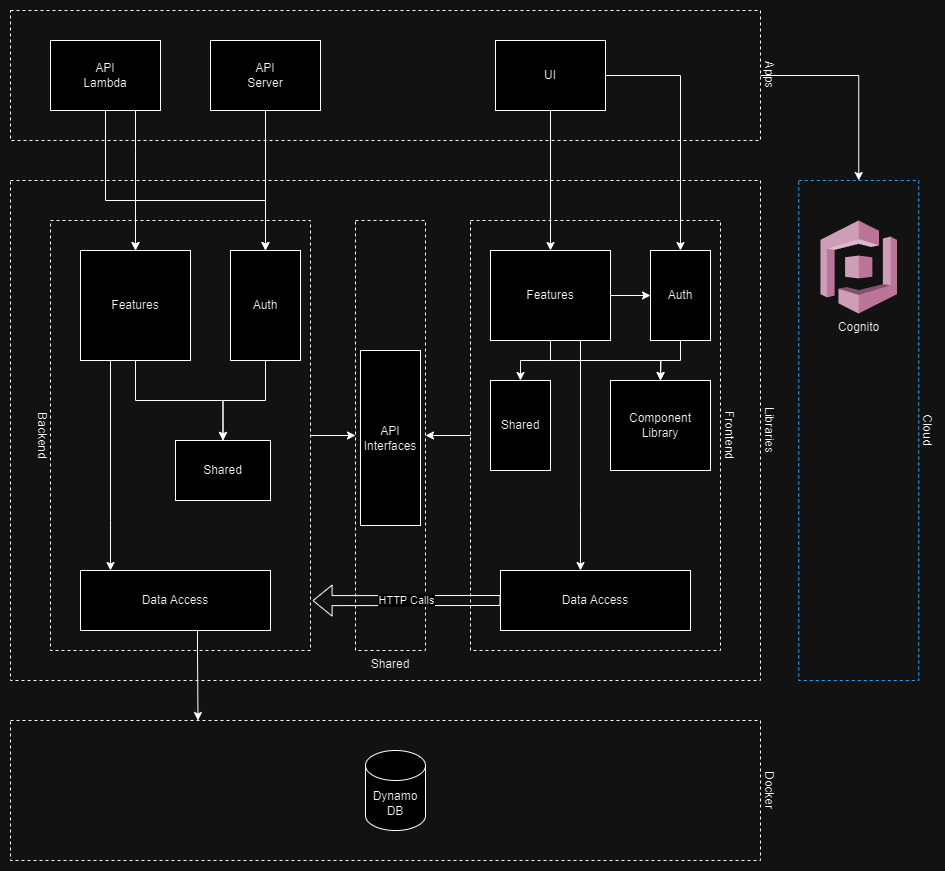

The diagram above was exported from draw.io. Its source (the exported page's mxGraphModel, read from the mxfile embedded in the PNG):
<mxGraphModel dx="1741" dy="930" grid="1" gridSize="10" guides="1" tooltips="1" connect="1" arrows="1" fold="1" page="1" pageScale="1" pageWidth="850" pageHeight="1100" math="0" shadow="0">
  <root>
    <mxCell id="0" />
    <mxCell id="1" parent="0" />
    <mxCell id="N3knIu3ywulDClpdtf2V-38" style="edgeStyle=orthogonalEdgeStyle;rounded=0;orthogonalLoop=1;jettySize=auto;html=1;" edge="1" parent="1" source="N3knIu3ywulDClpdtf2V-1" target="N3knIu3ywulDClpdtf2V-35">
      <mxGeometry relative="1" as="geometry" />
    </mxCell>
    <mxCell id="N3knIu3ywulDClpdtf2V-1" value="Apps" style="rounded=0;whiteSpace=wrap;html=1;dashed=1;fillColor=none;labelPosition=right;verticalLabelPosition=middle;align=left;verticalAlign=middle;textDirection=vertical-lr;" vertex="1" parent="1">
      <mxGeometry x="60" y="70" width="750" height="130" as="geometry" />
    </mxCell>
    <mxCell id="N3knIu3ywulDClpdtf2V-2" value="Libraries" style="rounded=0;whiteSpace=wrap;html=1;dashed=1;fillColor=none;labelPosition=right;verticalLabelPosition=middle;align=left;verticalAlign=middle;textDirection=vertical-lr;" vertex="1" parent="1">
      <mxGeometry x="60" y="240" width="750" height="500" as="geometry" />
    </mxCell>
    <mxCell id="N3knIu3ywulDClpdtf2V-4" value="Docker" style="rounded=0;whiteSpace=wrap;html=1;dashed=1;fillColor=none;labelPosition=right;verticalLabelPosition=middle;align=left;verticalAlign=middle;textDirection=vertical-lr;" vertex="1" parent="1">
      <mxGeometry x="60" y="780" width="750" height="140" as="geometry" />
    </mxCell>
    <mxCell id="N3knIu3ywulDClpdtf2V-5" value="Dynamo&lt;div&gt;DB&lt;/div&gt;" style="shape=cylinder3;whiteSpace=wrap;html=1;boundedLbl=1;backgroundOutline=1;size=15;" vertex="1" parent="1">
      <mxGeometry x="415" y="810" width="60" height="80" as="geometry" />
    </mxCell>
    <mxCell id="N3knIu3ywulDClpdtf2V-11" style="edgeStyle=orthogonalEdgeStyle;rounded=0;orthogonalLoop=1;jettySize=auto;html=1;entryX=1;entryY=0.5;entryDx=0;entryDy=0;" edge="1" parent="1" source="N3knIu3ywulDClpdtf2V-7" target="N3knIu3ywulDClpdtf2V-8">
      <mxGeometry relative="1" as="geometry" />
    </mxCell>
    <mxCell id="N3knIu3ywulDClpdtf2V-7" value="Frontend" style="rounded=0;whiteSpace=wrap;html=1;dashed=1;fillColor=none;labelPosition=right;verticalLabelPosition=middle;align=left;verticalAlign=middle;textDirection=vertical-lr;" vertex="1" parent="1">
      <mxGeometry x="520" y="280" width="250" height="430" as="geometry" />
    </mxCell>
    <mxCell id="N3knIu3ywulDClpdtf2V-8" value="Shared" style="rounded=0;whiteSpace=wrap;html=1;dashed=1;fillColor=none;labelPosition=center;verticalLabelPosition=bottom;align=center;verticalAlign=top;textDirection=ltr;" vertex="1" parent="1">
      <mxGeometry x="405" y="280" width="70" height="430" as="geometry" />
    </mxCell>
    <mxCell id="N3knIu3ywulDClpdtf2V-10" style="edgeStyle=orthogonalEdgeStyle;rounded=0;orthogonalLoop=1;jettySize=auto;html=1;entryX=0;entryY=0.5;entryDx=0;entryDy=0;" edge="1" parent="1" source="N3knIu3ywulDClpdtf2V-9" target="N3knIu3ywulDClpdtf2V-8">
      <mxGeometry relative="1" as="geometry" />
    </mxCell>
    <mxCell id="N3knIu3ywulDClpdtf2V-9" value="Backend" style="rounded=0;whiteSpace=wrap;html=1;dashed=1;fillColor=none;labelPosition=left;verticalLabelPosition=middle;align=right;verticalAlign=middle;textDirection=vertical-lr;" vertex="1" parent="1">
      <mxGeometry x="100" y="280" width="260" height="430" as="geometry" />
    </mxCell>
    <mxCell id="N3knIu3ywulDClpdtf2V-14" style="edgeStyle=orthogonalEdgeStyle;rounded=0;orthogonalLoop=1;jettySize=auto;html=1;entryX=0.25;entryY=0;entryDx=0;entryDy=0;" edge="1" parent="1" source="N3knIu3ywulDClpdtf2V-12" target="N3knIu3ywulDClpdtf2V-4">
      <mxGeometry relative="1" as="geometry">
        <Array as="points">
          <mxPoint x="247" y="710" />
          <mxPoint x="247" y="710" />
        </Array>
      </mxGeometry>
    </mxCell>
    <mxCell id="N3knIu3ywulDClpdtf2V-12" value="Data Access" style="rounded=0;whiteSpace=wrap;html=1;" vertex="1" parent="1">
      <mxGeometry x="130" y="630" width="190" height="60" as="geometry" />
    </mxCell>
    <mxCell id="N3knIu3ywulDClpdtf2V-15" value="Shared" style="rounded=0;whiteSpace=wrap;html=1;" vertex="1" parent="1">
      <mxGeometry x="225" y="500" width="95" height="60" as="geometry" />
    </mxCell>
    <mxCell id="N3knIu3ywulDClpdtf2V-18" style="edgeStyle=orthogonalEdgeStyle;rounded=0;orthogonalLoop=1;jettySize=auto;html=1;" edge="1" parent="1" source="N3knIu3ywulDClpdtf2V-16" target="N3knIu3ywulDClpdtf2V-12">
      <mxGeometry relative="1" as="geometry">
        <Array as="points">
          <mxPoint x="160" y="580" />
          <mxPoint x="160" y="580" />
        </Array>
      </mxGeometry>
    </mxCell>
    <mxCell id="N3knIu3ywulDClpdtf2V-20" style="edgeStyle=orthogonalEdgeStyle;rounded=0;orthogonalLoop=1;jettySize=auto;html=1;" edge="1" parent="1" source="N3knIu3ywulDClpdtf2V-16" target="N3knIu3ywulDClpdtf2V-15">
      <mxGeometry relative="1" as="geometry" />
    </mxCell>
    <mxCell id="N3knIu3ywulDClpdtf2V-16" value="Features" style="rounded=0;whiteSpace=wrap;html=1;" vertex="1" parent="1">
      <mxGeometry x="130" y="310" width="110" height="110" as="geometry" />
    </mxCell>
    <mxCell id="N3knIu3ywulDClpdtf2V-22" style="edgeStyle=orthogonalEdgeStyle;rounded=0;orthogonalLoop=1;jettySize=auto;html=1;" edge="1" parent="1" source="N3knIu3ywulDClpdtf2V-21" target="N3knIu3ywulDClpdtf2V-15">
      <mxGeometry relative="1" as="geometry" />
    </mxCell>
    <mxCell id="N3knIu3ywulDClpdtf2V-21" value="Auth" style="rounded=0;whiteSpace=wrap;html=1;" vertex="1" parent="1">
      <mxGeometry x="280" y="310" width="70" height="110" as="geometry" />
    </mxCell>
    <mxCell id="N3knIu3ywulDClpdtf2V-23" value="API&lt;div&gt;Interfaces&lt;/div&gt;" style="rounded=0;whiteSpace=wrap;html=1;" vertex="1" parent="1">
      <mxGeometry x="410" y="410" width="60" height="175" as="geometry" />
    </mxCell>
    <mxCell id="N3knIu3ywulDClpdtf2V-27" style="edgeStyle=orthogonalEdgeStyle;rounded=0;orthogonalLoop=1;jettySize=auto;html=1;entryX=0;entryY=0.5;entryDx=0;entryDy=0;" edge="1" parent="1" source="N3knIu3ywulDClpdtf2V-24" target="N3knIu3ywulDClpdtf2V-25">
      <mxGeometry relative="1" as="geometry" />
    </mxCell>
    <mxCell id="N3knIu3ywulDClpdtf2V-28" style="edgeStyle=orthogonalEdgeStyle;rounded=0;orthogonalLoop=1;jettySize=auto;html=1;" edge="1" parent="1" source="N3knIu3ywulDClpdtf2V-24" target="N3knIu3ywulDClpdtf2V-26">
      <mxGeometry relative="1" as="geometry" />
    </mxCell>
    <mxCell id="N3knIu3ywulDClpdtf2V-31" style="edgeStyle=orthogonalEdgeStyle;rounded=0;orthogonalLoop=1;jettySize=auto;html=1;" edge="1" parent="1" source="N3knIu3ywulDClpdtf2V-24" target="N3knIu3ywulDClpdtf2V-30">
      <mxGeometry relative="1" as="geometry" />
    </mxCell>
    <mxCell id="N3knIu3ywulDClpdtf2V-33" style="edgeStyle=orthogonalEdgeStyle;rounded=0;orthogonalLoop=1;jettySize=auto;html=1;" edge="1" parent="1" source="N3knIu3ywulDClpdtf2V-24" target="N3knIu3ywulDClpdtf2V-32">
      <mxGeometry relative="1" as="geometry">
        <Array as="points">
          <mxPoint x="630" y="570" />
          <mxPoint x="630" y="570" />
        </Array>
      </mxGeometry>
    </mxCell>
    <mxCell id="N3knIu3ywulDClpdtf2V-24" value="Features" style="rounded=0;whiteSpace=wrap;html=1;" vertex="1" parent="1">
      <mxGeometry x="540" y="310" width="120" height="90" as="geometry" />
    </mxCell>
    <mxCell id="N3knIu3ywulDClpdtf2V-29" style="edgeStyle=orthogonalEdgeStyle;rounded=0;orthogonalLoop=1;jettySize=auto;html=1;" edge="1" parent="1" source="N3knIu3ywulDClpdtf2V-25">
      <mxGeometry relative="1" as="geometry">
        <mxPoint x="710" y="440" as="targetPoint" />
      </mxGeometry>
    </mxCell>
    <mxCell id="N3knIu3ywulDClpdtf2V-25" value="Auth" style="rounded=0;whiteSpace=wrap;html=1;" vertex="1" parent="1">
      <mxGeometry x="700" y="310" width="60" height="90" as="geometry" />
    </mxCell>
    <mxCell id="N3knIu3ywulDClpdtf2V-26" value="Component&lt;div&gt;Library&lt;/div&gt;" style="rounded=0;whiteSpace=wrap;html=1;" vertex="1" parent="1">
      <mxGeometry x="660" y="440" width="100" height="90" as="geometry" />
    </mxCell>
    <mxCell id="N3knIu3ywulDClpdtf2V-30" value="Shared" style="rounded=0;whiteSpace=wrap;html=1;" vertex="1" parent="1">
      <mxGeometry x="540" y="440" width="60" height="90" as="geometry" />
    </mxCell>
    <mxCell id="N3knIu3ywulDClpdtf2V-32" value="Data Access" style="rounded=0;whiteSpace=wrap;html=1;" vertex="1" parent="1">
      <mxGeometry x="550" y="630" width="190" height="60" as="geometry" />
    </mxCell>
    <mxCell id="N3knIu3ywulDClpdtf2V-34" value="HTTP Calls" style="shape=flexArrow;endArrow=classic;html=1;rounded=0;exitX=0;exitY=0.5;exitDx=0;exitDy=0;entryX=1.008;entryY=0.884;entryDx=0;entryDy=0;entryPerimeter=0;" edge="1" parent="1" source="N3knIu3ywulDClpdtf2V-32" target="N3knIu3ywulDClpdtf2V-9">
      <mxGeometry width="50" height="50" relative="1" as="geometry">
        <mxPoint x="400" y="510" as="sourcePoint" />
        <mxPoint x="450" y="460" as="targetPoint" />
      </mxGeometry>
    </mxCell>
    <mxCell id="N3knIu3ywulDClpdtf2V-35" value="Cloud" style="rounded=0;whiteSpace=wrap;html=1;dashed=1;fillColor=none;labelPosition=right;verticalLabelPosition=middle;align=left;verticalAlign=middle;textDirection=vertical-lr;strokeColor=#007FFF;" vertex="1" parent="1">
      <mxGeometry x="848.25" y="240" width="120" height="500" as="geometry" />
    </mxCell>
    <mxCell id="N3knIu3ywulDClpdtf2V-36" value="Cognito" style="outlineConnect=0;dashed=0;verticalLabelPosition=bottom;verticalAlign=top;align=center;html=1;shape=mxgraph.aws3.cognito;fillColor=#AD688B;gradientColor=none;" vertex="1" parent="1">
      <mxGeometry x="870" y="280" width="76.5" height="93" as="geometry" />
    </mxCell>
    <mxCell id="N3knIu3ywulDClpdtf2V-46" style="edgeStyle=orthogonalEdgeStyle;rounded=0;orthogonalLoop=1;jettySize=auto;html=1;" edge="1" parent="1" source="N3knIu3ywulDClpdtf2V-39" target="N3knIu3ywulDClpdtf2V-16">
      <mxGeometry relative="1" as="geometry">
        <Array as="points">
          <mxPoint x="185" y="210" />
          <mxPoint x="185" y="210" />
        </Array>
      </mxGeometry>
    </mxCell>
    <mxCell id="N3knIu3ywulDClpdtf2V-47" style="edgeStyle=orthogonalEdgeStyle;rounded=0;orthogonalLoop=1;jettySize=auto;html=1;entryX=0.5;entryY=0;entryDx=0;entryDy=0;" edge="1" parent="1" source="N3knIu3ywulDClpdtf2V-39" target="N3knIu3ywulDClpdtf2V-21">
      <mxGeometry relative="1" as="geometry">
        <Array as="points">
          <mxPoint x="155" y="260" />
          <mxPoint x="315" y="260" />
        </Array>
      </mxGeometry>
    </mxCell>
    <mxCell id="N3knIu3ywulDClpdtf2V-39" value="API&lt;div&gt;Lambda&lt;/div&gt;" style="rounded=0;whiteSpace=wrap;html=1;" vertex="1" parent="1">
      <mxGeometry x="100" y="100" width="110" height="70" as="geometry" />
    </mxCell>
    <mxCell id="N3knIu3ywulDClpdtf2V-44" style="edgeStyle=orthogonalEdgeStyle;rounded=0;orthogonalLoop=1;jettySize=auto;html=1;" edge="1" parent="1" source="N3knIu3ywulDClpdtf2V-40" target="N3knIu3ywulDClpdtf2V-21">
      <mxGeometry relative="1" as="geometry" />
    </mxCell>
    <mxCell id="N3knIu3ywulDClpdtf2V-45" style="edgeStyle=orthogonalEdgeStyle;rounded=0;orthogonalLoop=1;jettySize=auto;html=1;" edge="1" parent="1" source="N3knIu3ywulDClpdtf2V-40" target="N3knIu3ywulDClpdtf2V-16">
      <mxGeometry relative="1" as="geometry">
        <Array as="points">
          <mxPoint x="315" y="260" />
          <mxPoint x="185" y="260" />
        </Array>
      </mxGeometry>
    </mxCell>
    <mxCell id="N3knIu3ywulDClpdtf2V-40" value="API&lt;div&gt;Server&lt;/div&gt;" style="rounded=0;whiteSpace=wrap;html=1;" vertex="1" parent="1">
      <mxGeometry x="260" y="100" width="110" height="70" as="geometry" />
    </mxCell>
    <mxCell id="N3knIu3ywulDClpdtf2V-42" style="edgeStyle=orthogonalEdgeStyle;rounded=0;orthogonalLoop=1;jettySize=auto;html=1;" edge="1" parent="1" source="N3knIu3ywulDClpdtf2V-41" target="N3knIu3ywulDClpdtf2V-24">
      <mxGeometry relative="1" as="geometry" />
    </mxCell>
    <mxCell id="N3knIu3ywulDClpdtf2V-43" style="edgeStyle=orthogonalEdgeStyle;rounded=0;orthogonalLoop=1;jettySize=auto;html=1;entryX=0.5;entryY=0;entryDx=0;entryDy=0;" edge="1" parent="1" source="N3knIu3ywulDClpdtf2V-41" target="N3knIu3ywulDClpdtf2V-25">
      <mxGeometry relative="1" as="geometry" />
    </mxCell>
    <mxCell id="N3knIu3ywulDClpdtf2V-41" value="UI" style="rounded=0;whiteSpace=wrap;html=1;" vertex="1" parent="1">
      <mxGeometry x="545" y="100" width="110" height="70" as="geometry" />
    </mxCell>
  </root>
</mxGraphModel>